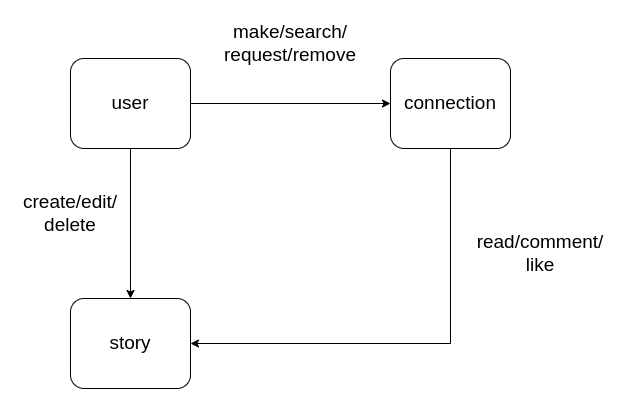

The diagram above was exported from draw.io. Its source (the exported page's mxGraphModel, read from the mxfile embedded in the PNG):
<mxGraphModel dx="1422" dy="755" grid="1" gridSize="10" guides="1" tooltips="1" connect="1" arrows="1" fold="1" page="1" pageScale="1" pageWidth="850" pageHeight="1100" math="0" shadow="0">
  <root>
    <mxCell id="0" />
    <mxCell id="1" parent="0" />
    <mxCell id="1u9hAKRhs323JMknN7tx-4" style="edgeStyle=orthogonalEdgeStyle;rounded=0;orthogonalLoop=1;jettySize=auto;html=1;fontSize=19;" edge="1" parent="1" source="1u9hAKRhs323JMknN7tx-1" target="1u9hAKRhs323JMknN7tx-3">
      <mxGeometry relative="1" as="geometry" />
    </mxCell>
    <mxCell id="1u9hAKRhs323JMknN7tx-5" style="edgeStyle=orthogonalEdgeStyle;rounded=0;orthogonalLoop=1;jettySize=auto;html=1;fontSize=19;" edge="1" parent="1" source="1u9hAKRhs323JMknN7tx-1" target="1u9hAKRhs323JMknN7tx-2">
      <mxGeometry relative="1" as="geometry" />
    </mxCell>
    <mxCell id="1u9hAKRhs323JMknN7tx-1" value="user" style="rounded=1;whiteSpace=wrap;html=1;fontSize=19;" vertex="1" parent="1">
      <mxGeometry x="230" y="240" width="120" height="90" as="geometry" />
    </mxCell>
    <mxCell id="1u9hAKRhs323JMknN7tx-6" style="edgeStyle=orthogonalEdgeStyle;rounded=0;orthogonalLoop=1;jettySize=auto;html=1;entryX=1;entryY=0.5;entryDx=0;entryDy=0;fontSize=19;" edge="1" parent="1" source="1u9hAKRhs323JMknN7tx-2" target="1u9hAKRhs323JMknN7tx-3">
      <mxGeometry relative="1" as="geometry">
        <Array as="points">
          <mxPoint x="610" y="525" />
        </Array>
      </mxGeometry>
    </mxCell>
    <mxCell id="1u9hAKRhs323JMknN7tx-2" value="connection" style="rounded=1;whiteSpace=wrap;html=1;fontSize=19;" vertex="1" parent="1">
      <mxGeometry x="550" y="240" width="120" height="90" as="geometry" />
    </mxCell>
    <mxCell id="1u9hAKRhs323JMknN7tx-3" value="story" style="rounded=1;whiteSpace=wrap;html=1;fontSize=19;" vertex="1" parent="1">
      <mxGeometry x="230" y="480" width="120" height="90" as="geometry" />
    </mxCell>
    <mxCell id="1u9hAKRhs323JMknN7tx-7" value="create/edit/&lt;br&gt;delete" style="text;html=1;strokeColor=none;fillColor=none;align=center;verticalAlign=middle;whiteSpace=wrap;rounded=0;fontSize=19;" vertex="1" parent="1">
      <mxGeometry x="180" y="380" width="100" height="30" as="geometry" />
    </mxCell>
    <mxCell id="1u9hAKRhs323JMknN7tx-8" value="make/search/&lt;br&gt;request/remove" style="text;html=1;strokeColor=none;fillColor=none;align=center;verticalAlign=middle;whiteSpace=wrap;rounded=0;fontSize=19;" vertex="1" parent="1">
      <mxGeometry x="400" y="210" width="100" height="30" as="geometry" />
    </mxCell>
    <mxCell id="1u9hAKRhs323JMknN7tx-9" value="read/comment/&lt;br&gt;like" style="text;html=1;strokeColor=none;fillColor=none;align=center;verticalAlign=middle;whiteSpace=wrap;rounded=0;fontSize=19;" vertex="1" parent="1">
      <mxGeometry x="650" y="420" width="100" height="30" as="geometry" />
    </mxCell>
  </root>
</mxGraphModel>